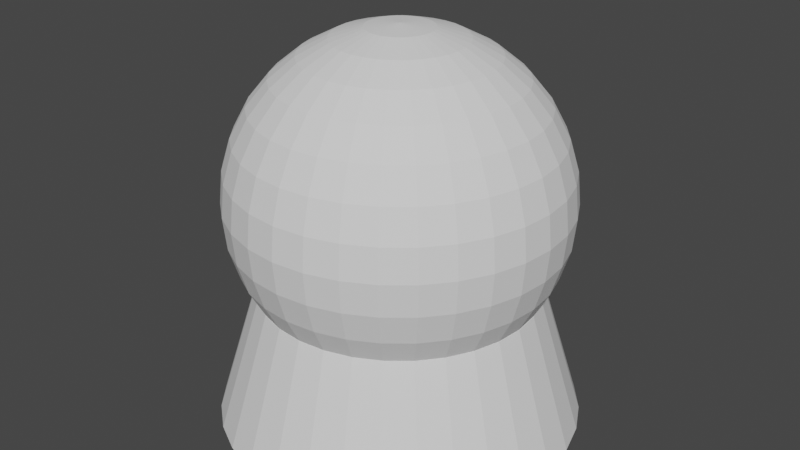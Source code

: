 # Source: Base.blend  (saved by Blender 3.6.14; exported with 4.5.12 LTS)
import bpy
from mathutils import Matrix  # noqa: F401  (used for matrix-valued properties, if any)

bpy.ops.wm.read_factory_settings(use_empty=True)
scene = bpy.context.scene
scene.name = 'Scene'

# ---- collections
col_collection = bpy.data.collections.new('Collection'); scene.collection.children.link(col_collection)

# ---- world
world_world = bpy.data.worlds.new('World'); scene.world = world_world
world_world.use_nodes = True; world_world.node_tree.nodes.clear()
_N = world_world.node_tree.nodes; _L = world_world.node_tree.links
n0 = _N.new('ShaderNodeOutputWorld'); n0.name = 'World Output'; n0.location = (300, 300)
n1 = _N.new('ShaderNodeBackground'); n1.name = 'Background'; n1.location = (10, 300)
n1.inputs[0].default_value = (0.05088, 0.05088, 0.05088, 1.0)
_L.new(n1.outputs[0], n0.inputs[0])
n0.is_active_output = True
world_world.color = (0.05088, 0.05088, 0.05088)
world_world.use_sun_shadow = False
world_world.sun_shadow_jitter_overblur = 0.0

# ---- meshes
me_cylinder = bpy.data.meshes.new('Cylinder')
me_cylinder.from_pydata([(0.0, 29.98, 0.09259), (-2.23e-07, 23.06, 22.62), (5.849, 29.4, 0.09259), (4.498, 22.61, 22.62), (11.47, 27.7, 0.09259), (8.824, 21.3, 22.62), (16.66, 24.93, 0.09259), (12.81, 19.17, 22.62), (21.2, 21.2, 0.09259), (16.3, 16.3, 22.62), (24.93, 16.66, 0.09259), (19.17, 12.81, 22.62), (27.7, 11.47, 0.09259), (21.3, 8.824, 22.62), (29.4, 5.849, 0.09259), (22.61, 4.498, 22.62), (29.98, 0.0, 0.09259), (23.06, -1.274e-07, 22.62), (29.4, -5.849, 0.09259), (22.61, -4.498, 22.62), (27.7, -11.47, 0.09259), (21.3, -8.824, 22.62), (24.93, -16.66, 0.09259), (19.17, -12.81, 22.62), (21.2, -21.2, 0.09259), (16.3, -16.3, 22.62), (16.66, -24.93, 0.09259), (12.81, -19.17, 22.62), (11.47, -27.7, 0.09259), (8.824, -21.3, 22.62), (5.849, -29.4, 0.09259), (4.498, -22.61, 22.62), (0.0, -29.98, 0.09259), (-2.23e-07, -23.06, 22.62), (-5.849, -29.4, 0.09259), (-4.498, -22.61, 22.62), (-11.47, -27.7, 0.09259), (-8.824, -21.3, 22.62), (-16.66, -24.93, 0.09259), (-12.81, -19.17, 22.62), (-21.2, -21.2, 0.09259), (-16.3, -16.3, 22.62), (-24.93, -16.66, 0.09259), (-19.17, -12.81, 22.62), (-27.7, -11.47, 0.09259), (-21.3, -8.824, 22.62), (-29.4, -5.849, 0.09259), (-22.61, -4.498, 22.62), (-29.98, 0.0, 0.09259), (-23.06, -1.274e-07, 22.62), (-29.4, 5.849, 0.09259), (-22.61, 4.498, 22.62), (-27.7, 11.47, 0.09259), (-21.3, 8.824, 22.62), (-24.93, 16.66, 0.09259), (-19.17, 12.81, 22.62), (-21.2, 21.2, 0.09259), (-16.3, 16.3, 22.62), (-16.66, 24.93, 0.09259), (-12.81, 19.17, 22.62), (-11.47, 27.7, 0.09259), (-8.824, 21.3, 22.62), (-5.849, 29.4, 0.09259), (-4.498, 22.61, 22.62)], [], [(0, 1, 3, 2), (2, 3, 5, 4), (4, 5, 7, 6), (6, 7, 9, 8), (8, 9, 11, 10), (10, 11, 13, 12), (12, 13, 15, 14), (14, 15, 17, 16), (16, 17, 19, 18), (18, 19, 21, 20), (20, 21, 23, 22), (22, 23, 25, 24), (24, 25, 27, 26), (26, 27, 29, 28), (28, 29, 31, 30), (30, 31, 33, 32), (32, 33, 35, 34), (34, 35, 37, 36), (36, 37, 39, 38), (38, 39, 41, 40), (40, 41, 43, 42), (42, 43, 45, 44), (44, 45, 47, 46), (46, 47, 49, 48), (48, 49, 51, 50), (50, 51, 53, 52), (52, 53, 55, 54), (54, 55, 57, 56), (56, 57, 59, 58), (58, 59, 61, 60), (3, 1, 63, 61, 59, 57, 55, 53, 51, 49, 47, 45, 43, 41, 39, 37, 35, 33, 31, 29, 27, 25, 23, 21, 19, 17, 15, 13, 11, 9, 7, 5), (60, 61, 63, 62), (62, 63, 1, 0), (0, 2, 4, 6, 8, 10, 12, 14, 16, 18, 20, 22, 24, 26, 28, 30, 32, 34, 36, 38, 40, 42, 44, 46, 48, 50, 52, 54, 56, 58, 60, 62)])
_uv = me_cylinder.uv_layers.new(name='UVMap')
_uv.uv.foreach_set('vector', [1.0, 0.5, 1.0, 1.0, 0.9688, 1.0, 0.9688, 0.5, 0.9688, 0.5, 0.9688, 1.0, 0.9375, 1.0, 0.9375, 0.5, 0.9375, 0.5, 0.9375, 1.0, 0.9062, 1.0, 0.9062, 0.5, 0.9062, 0.5, 0.9062, 1.0, 0.875, 1.0, 0.875, 0.5, 0.875, 0.5, 0.875, 1.0, 0.8438, 1.0, 0.8438, 0.5, 0.8438, 0.5, 0.8438, 1.0, 0.8125, 1.0, 0.8125, 0.5, 0.8125, 0.5, 0.8125, 1.0, 0.7812, 1.0, 0.7812, 0.5, 0.7812, 0.5, 0.7812, 1.0, 0.75, 1.0, 0.75, 0.5, 0.75, 0.5, 0.75, 1.0, 0.7188, 1.0, 0.7188, 0.5, 0.7188, 0.5, 0.7188, 1.0, 0.6875, 1.0, 0.6875, 0.5, 0.6875, 0.5, 0.6875, 1.0, 0.6562, 1.0, 0.6562, 0.5, 0.6562, 0.5, 0.6562, 1.0, 0.625, 1.0, 0.625, 0.5, 0.625, 0.5, 0.625, 1.0, 0.5938, 1.0, 0.5938, 0.5, 0.5938, 0.5, 0.5938, 1.0, 0.5625, 1.0, 0.5625, 0.5, 0.5625, 0.5, 0.5625, 1.0, 0.5312, 1.0, 0.5312, 0.5, 0.5312, 0.5, 0.5312, 1.0, 0.5, 1.0, 0.5, 0.5, 0.5, 0.5, 0.5, 1.0, 0.4688, 1.0, 0.4688, 0.5, 0.4688, 0.5, 0.4688, 1.0, 0.4375, 1.0, 0.4375, 0.5, 0.4375, 0.5, 0.4375, 1.0, 0.4062, 1.0, 0.4062, 0.5, 0.4062, 0.5, 0.4062, 1.0, 0.375, 1.0, 0.375, 0.5, 0.375, 0.5, 0.375, 1.0, 0.3438, 1.0, 0.3438, 0.5, 0.3438, 0.5, 0.3438, 1.0, 0.3125, 1.0, 0.3125, 0.5, 0.3125, 0.5, 0.3125, 1.0, 0.2812, 1.0, 0.2812, 0.5, 0.2812, 0.5, 0.2812, 1.0, 0.25, 1.0, 0.25, 0.5, 0.25, 0.5, 0.25, 1.0, 0.2188, 1.0, 0.2188, 0.5, 0.2188, 0.5, 0.2188, 1.0, 0.1875, 1.0, 0.1875, 0.5, 0.1875, 0.5, 0.1875, 1.0, 0.1562, 1.0, 0.1562, 0.5, 0.1562, 0.5, 0.1562, 1.0, 0.125, 1.0, 0.125, 0.5, 0.125, 0.5, 0.125, 1.0, 0.09375, 1.0, 0.09375, 0.5, 0.09375, 0.5, 0.09375, 1.0, 0.0625, 1.0, 0.0625, 0.5, 0.2968, 0.4854, 0.25, 0.49, 0.2032, 0.4854, 0.1582, 0.4717, 0.1167, 0.4496, 0.08029, 0.4197, 0.05045, 0.3833, 0.02827, 0.3418, 0.01461, 0.2968, 0.01, 0.25, 0.01461, 0.2032, 0.02827, 0.1582, 0.05045, 0.1167, 0.08029, 0.08029, 0.1167, 0.05045, 0.1582, 0.02827, 0.2032, 0.01461, 0.25, 0.01, 0.2968, 0.01461, 0.3418, 0.02827, 0.3833, 0.05045, 0.4197, 0.08029, 0.4496, 0.1167, 0.4717, 0.1582, 0.4854, 0.2032, 0.49, 0.25, 0.4854, 0.2968, 0.4717, 0.3418, 0.4496, 0.3833, 0.4197, 0.4197, 0.3833, 0.4496, 0.3418, 0.4717, 0.0625, 0.5, 0.0625, 1.0, 0.03125, 1.0, 0.03125, 0.5, 0.03125, 0.5, 0.03125, 1.0, 0.0, 1.0, 0.0, 0.5, 0.75, 0.49, 0.7968, 0.4854, 0.8418, 0.4717, 0.8833, 0.4496, 0.9197, 0.4197, 0.9496, 0.3833, 0.9717, 0.3418, 0.9854, 0.2968, 0.99, 0.25, 0.9854, 0.2032, 0.9717, 0.1582, 0.9496, 0.1167, 0.9197, 0.08029, 0.8833, 0.05045, 0.8418, 0.02827, 0.7968, 0.01461, 0.75, 0.01, 0.7032, 0.01461, 0.6582, 0.02827, 0.6167, 0.05045, 0.5803, 0.08029, 0.5504, 0.1167, 0.5283, 0.1582, 0.5146, 0.2032, 0.51, 0.25, 0.5146, 0.2968, 0.5283, 0.3418, 0.5504, 0.3833, 0.5803, 0.4197, 0.6167, 0.4496, 0.6582, 0.4717, 0.7032, 0.4854])
me_cylinder.update()
me_sphere = bpy.data.meshes.new('Sphere')
me_sphere.from_pydata([(0.0, 15.26, 60.48), (0.0, 22.84, 52.91), (0.0, 26.94, 43.0), (0.0, 27.47, 37.64), (0.0, 26.94, 32.28), (0.0, 22.84, 22.38), (1.046, 5.257, 64.59), (2.051, 10.31, 63.02), (2.978, 14.97, 60.48), (3.79, 19.05, 57.07), (4.456, 22.4, 52.91), (4.952, 24.89, 48.16), (5.257, 26.43, 43.0), (5.36, 26.94, 37.64), (5.257, 26.43, 32.28), (4.952, 24.89, 27.13), (4.456, 22.4, 22.38), (2.051, 4.952, 64.59), (4.023, 9.713, 63.02), (5.841, 14.1, 60.48), (7.434, 17.95, 57.07), (8.741, 21.1, 52.91), (9.713, 23.45, 48.16), (10.31, 24.89, 43.0), (10.51, 25.38, 37.64), (10.31, 24.89, 32.28), (9.713, 23.45, 27.13), (8.741, 21.1, 22.38), (2.978, 4.456, 64.59), (5.841, 8.741, 63.02), (8.479, 12.69, 60.48), (10.79, 16.15, 57.07), (12.69, 18.99, 52.91), (14.1, 21.1, 48.16), (14.97, 22.4, 43.0), (15.26, 22.84, 37.64), (14.97, 22.4, 32.28), (14.1, 21.1, 27.13), (12.69, 18.99, 22.38), (3.79, 3.79, 64.59), (7.434, 7.434, 63.02), (10.79, 10.79, 60.48), (13.74, 13.74, 57.07), (16.15, 16.15, 52.91), (17.95, 17.95, 48.16), (19.05, 19.05, 43.0), (19.43, 19.43, 37.64), (19.05, 19.05, 32.28), (17.95, 17.95, 27.13), (16.15, 16.15, 22.38), (4.456, 2.978, 64.59), (8.741, 5.841, 63.02), (12.69, 8.479, 60.48), (16.15, 10.79, 57.07), (18.99, 12.69, 52.91), (21.1, 14.1, 48.16), (22.4, 14.97, 43.0), (22.84, 15.26, 37.64), (22.4, 14.97, 32.28), (21.1, 14.1, 27.13), (18.99, 12.69, 22.38), (0.0, 0.0, 65.11), (4.952, 2.051, 64.59), (9.713, 4.023, 63.02), (14.1, 5.841, 60.48), (17.95, 7.434, 57.07), (21.1, 8.741, 52.91), (23.45, 9.713, 48.16), (24.89, 10.31, 43.0), (25.38, 10.51, 37.64), (24.89, 10.31, 32.28), (23.45, 9.713, 27.13), (21.1, 8.741, 22.38), (5.257, 1.046, 64.59), (10.31, 2.051, 63.02), (14.97, 2.978, 60.48), (19.05, 3.79, 57.07), (22.4, 4.456, 52.91), (24.89, 4.952, 48.16), (26.43, 5.257, 43.0), (26.94, 5.359, 37.64), (26.43, 5.257, 32.28), (24.89, 4.952, 27.13), (22.4, 4.456, 22.38), (5.36, -3.07e-07, 64.59), (10.51, -6.14e-07, 63.02), (15.26, -1.433e-06, 60.48), (19.43, 4.094e-07, 57.07), (22.84, -2.456e-06, 52.91), (25.38, 1.228e-06, 48.16), (26.94, -2.456e-06, 43.0), (27.47, -4.503e-06, 37.64), (26.94, -2.456e-06, 32.28), (25.38, 1.228e-06, 27.13), (22.84, -2.456e-06, 22.38), (5.257, -1.046, 64.59), (10.31, -2.051, 63.02), (14.97, -2.978, 60.48), (19.05, -3.79, 57.07), (22.4, -4.456, 52.91), (24.89, -4.952, 48.16), (26.43, -5.257, 43.0), (26.94, -5.36, 37.64), (26.43, -5.257, 32.28), (24.89, -4.952, 27.13), (22.4, -4.456, 22.38), (4.952, -2.051, 64.59), (9.713, -4.023, 63.02), (14.1, -5.841, 60.48), (17.95, -7.434, 57.07), (21.1, -8.741, 52.91), (23.45, -9.713, 48.16), (24.89, -10.31, 43.0), (25.38, -10.51, 37.64), (24.89, -10.31, 32.28), (23.45, -9.713, 27.13), (21.1, -8.741, 22.38), (4.456, -2.978, 64.59), (8.741, -5.841, 63.02), (12.69, -8.479, 60.48), (16.15, -10.79, 57.07), (18.99, -12.69, 52.91), (21.1, -14.1, 48.16), (22.4, -14.97, 43.0), (22.84, -15.26, 37.64), (22.4, -14.97, 32.28), (21.1, -14.1, 27.13), (18.99, -12.69, 22.38), (3.79, -3.79, 64.59), (7.434, -7.434, 63.02), (10.79, -10.79, 60.48), (13.74, -13.74, 57.07), (16.15, -16.15, 52.91), (17.95, -17.95, 48.16), (19.05, -19.05, 43.0), (19.43, -19.43, 37.64), (19.05, -19.05, 32.28), (17.95, -17.95, 27.13), (16.15, -16.15, 22.38), (2.978, -4.456, 64.59), (5.841, -8.741, 63.02), (8.479, -12.69, 60.48), (10.79, -16.15, 57.07), (12.69, -18.99, 52.91), (14.1, -21.1, 48.16), (14.97, -22.4, 43.0), (15.26, -22.84, 37.64), (14.97, -22.4, 32.28), (14.1, -21.1, 27.13), (12.69, -18.99, 22.38), (2.051, -4.952, 64.59), (4.023, -9.713, 63.02), (5.841, -14.1, 60.48), (7.434, -17.95, 57.07), (8.741, -21.1, 52.91), (9.713, -23.45, 48.16), (10.31, -24.89, 43.0), (10.51, -25.38, 37.64), (10.31, -24.89, 32.28), (9.713, -23.45, 27.13), (8.741, -21.1, 22.38), (1.046, -5.257, 64.59), (2.051, -10.31, 63.02), (2.978, -14.97, 60.48), (3.79, -19.05, 57.07), (4.456, -22.4, 52.91), (4.952, -24.89, 48.16), (5.257, -26.43, 43.0), (5.359, -26.94, 37.64), (5.257, -26.43, 32.28), (4.952, -24.89, 27.13), (4.456, -22.4, 22.38), (-2.047e-07, -5.359, 64.59), (-1.433e-06, -10.51, 63.02), (-2.661e-06, -15.26, 60.48), (-4.094e-07, -19.43, 57.07), (-2.866e-06, -22.84, 52.91), (8.187e-07, -25.38, 48.16), (-3.684e-06, -26.94, 43.0), (-9.006e-06, -27.47, 37.64), (-3.684e-06, -26.94, 32.28), (8.187e-07, -25.38, 27.13), (-2.866e-06, -22.84, 22.38), (-1.046, -5.257, 64.59), (-2.051, -10.31, 63.02), (-2.978, -14.97, 60.48), (-3.79, -19.05, 57.07), (-4.456, -22.4, 52.91), (-4.952, -24.89, 48.16), (-5.257, -26.43, 43.0), (-5.36, -26.94, 37.64), (-5.257, -26.43, 32.28), (-4.952, -24.89, 27.13), (-4.456, -22.4, 22.38), (-2.051, -4.952, 64.59), (-4.023, -9.713, 63.02), (-5.841, -14.1, 60.48), (-7.434, -17.95, 57.07), (-8.741, -21.1, 52.91), (-9.713, -23.45, 48.16), (-10.31, -24.89, 43.0), (-10.51, -25.38, 37.64), (-10.31, -24.89, 32.28), (-9.713, -23.45, 27.13), (-8.741, -21.1, 22.38), (-2.978, -4.456, 64.59), (-5.841, -8.741, 63.02), (-8.479, -12.69, 60.48), (-10.79, -16.15, 57.07), (-12.69, -18.99, 52.91), (-14.1, -21.1, 48.16), (-14.97, -22.4, 43.0), (-15.26, -22.84, 37.64), (-14.97, -22.4, 32.28), (-14.1, -21.1, 27.13), (-12.69, -18.99, 22.38), (-3.79, -3.79, 64.59), (-7.434, -7.434, 63.02), (-10.79, -10.79, 60.48), (-13.74, -13.74, 57.07), (-16.15, -16.15, 52.91), (-17.95, -17.95, 48.16), (-19.05, -19.05, 43.0), (-19.43, -19.43, 37.64), (-19.05, -19.05, 32.28), (-17.95, -17.95, 27.13), (-16.15, -16.15, 22.38), (-4.456, -2.978, 64.59), (-8.741, -5.841, 63.02), (-12.69, -8.479, 60.48), (-16.15, -10.79, 57.07), (-18.99, -12.69, 52.91), (-21.1, -14.1, 48.16), (-22.4, -14.97, 43.0), (-22.84, -15.26, 37.64), (-22.4, -14.97, 32.28), (-21.1, -14.1, 27.13), (-18.99, -12.69, 22.38), (-4.952, -2.051, 64.59), (-9.713, -4.023, 63.02), (-14.1, -5.841, 60.48), (-17.95, -7.434, 57.07), (-21.1, -8.741, 52.91), (-23.45, -9.713, 48.16), (-24.89, -10.31, 43.0), (-25.38, -10.51, 37.64), (-24.89, -10.31, 32.28), (-23.45, -9.713, 27.13), (-21.1, -8.741, 22.38), (-5.257, -1.046, 64.59), (-10.31, -2.051, 63.02), (-14.97, -2.978, 60.48), (-19.05, -3.79, 57.07), (-22.4, -4.456, 52.91), (-24.89, -4.952, 48.16), (-26.43, -5.257, 43.0), (-26.94, -5.359, 37.64), (-26.43, -5.257, 32.28), (-24.89, -4.952, 27.13), (-22.4, -4.456, 22.38), (-5.359, 5.117e-07, 64.59), (-10.51, 1.433e-06, 63.02), (-15.26, 4.094e-06, 60.48), (-19.43, 8.187e-07, 57.07), (-22.84, 4.503e-06, 52.91), (-25.38, 4.094e-07, 48.16), (-26.94, 7.369e-06, 43.0), (-27.47, 1.228e-05, 37.64), (-26.94, 7.369e-06, 32.28), (-25.38, 4.094e-07, 27.13), (-22.84, 4.503e-06, 22.38), (-5.257, 1.046, 64.59), (-10.31, 2.051, 63.02), (-14.97, 2.978, 60.48), (-19.05, 3.79, 57.07), (-22.4, 4.456, 52.91), (-24.89, 4.952, 48.16), (-26.43, 5.257, 43.0), (-26.94, 5.36, 37.64), (-26.43, 5.257, 32.28), (-24.89, 4.952, 27.13), (-22.4, 4.456, 22.38), (-4.952, 2.051, 64.59), (-9.713, 4.023, 63.02), (-14.1, 5.841, 60.48), (-17.95, 7.434, 57.07), (-21.1, 8.741, 52.91), (-23.45, 9.713, 48.16), (-24.89, 10.31, 43.0), (-25.38, 10.51, 37.64), (-24.89, 10.31, 32.28), (-23.45, 9.713, 27.13), (-21.1, 8.741, 22.38), (-4.456, 2.978, 64.59), (-8.741, 5.841, 63.02), (-12.69, 8.479, 60.48), (-16.15, 10.79, 57.07), (-18.99, 12.69, 52.91), (-21.1, 14.1, 48.16), (-22.4, 14.97, 43.0), (-22.84, 15.26, 37.64), (-22.4, 14.97, 32.28), (-21.1, 14.1, 27.13), (-18.99, 12.69, 22.38), (-3.79, 3.79, 64.59), (-7.434, 7.434, 63.02), (-10.79, 10.79, 60.48), (-13.74, 13.74, 57.07), (-16.15, 16.15, 52.91), (-17.95, 17.95, 48.16), (-19.05, 19.05, 43.0), (-19.43, 19.43, 37.64), (-19.05, 19.05, 32.28), (-17.95, 17.95, 27.13), (-16.15, 16.15, 22.38), (-2.978, 4.456, 64.59), (-5.841, 8.741, 63.02), (-8.479, 12.69, 60.48), (-10.79, 16.15, 57.07), (-12.69, 18.99, 52.91), (-14.1, 21.1, 48.16), (-14.97, 22.4, 43.0), (-15.26, 22.84, 37.64), (-14.97, 22.4, 32.28), (-14.1, 21.1, 27.13), (-12.69, 18.99, 22.38), (-2.051, 4.952, 64.59), (-4.023, 9.713, 63.02), (-5.841, 14.1, 60.48), (-7.434, 17.95, 57.07), (-8.741, 21.1, 52.91), (-9.713, 23.45, 48.16), (-10.31, 24.89, 43.0), (-10.51, 25.38, 37.64), (-10.31, 24.89, 32.28), (-9.713, 23.45, 27.13), (-8.741, 21.1, 22.38), (-1.046, 5.257, 64.59), (-2.051, 10.31, 63.02), (-2.978, 14.97, 60.48), (-3.79, 19.05, 57.07), (-4.456, 22.4, 52.91), (-4.952, 24.89, 48.16), (-5.257, 26.43, 43.0), (-5.359, 26.94, 37.64), (-5.257, 26.43, 32.28), (-4.952, 24.89, 27.13), (-4.456, 22.4, 22.38), (4.094e-07, 5.359, 64.59), (1.842e-06, 10.51, 63.02), (2.456e-06, 19.43, 57.07), (1.637e-06, 25.38, 48.16), (1.637e-06, 25.38, 27.13)], [], [(3, 13, 12, 2), (348, 6, 61), (4, 14, 13, 3), (349, 7, 6, 348), (352, 15, 14, 4), (0, 8, 7, 349), (5, 16, 15, 352), (350, 9, 8, 0), (1, 10, 9, 350), (351, 11, 10, 1), (2, 12, 11, 351), (12, 23, 22, 11), (13, 24, 23, 12), (6, 17, 61), (14, 25, 24, 13), (7, 18, 17, 6), (15, 26, 25, 14), (8, 19, 18, 7), (16, 27, 26, 15), (9, 20, 19, 8), (10, 21, 20, 9), (11, 22, 21, 10), (19, 30, 29, 18), (27, 38, 37, 26), (20, 31, 30, 19), (21, 32, 31, 20), (22, 33, 32, 21), (23, 34, 33, 22), (24, 35, 34, 23), (17, 28, 61), (25, 36, 35, 24), (18, 29, 28, 17), (26, 37, 36, 25), (34, 45, 44, 33), (35, 46, 45, 34), (28, 39, 61), (36, 47, 46, 35), (29, 40, 39, 28), (37, 48, 47, 36), (30, 41, 40, 29), (38, 49, 48, 37), (31, 42, 41, 30), (32, 43, 42, 31), (33, 44, 43, 32), (49, 60, 59, 48), (42, 53, 52, 41), (43, 54, 53, 42), (44, 55, 54, 43), (45, 56, 55, 44), (46, 57, 56, 45), (39, 50, 61), (47, 58, 57, 46), (40, 51, 50, 39), (48, 59, 58, 47), (41, 52, 51, 40), (57, 69, 68, 56), (50, 62, 61), (58, 70, 69, 57), (51, 63, 62, 50), (59, 71, 70, 58), (52, 64, 63, 51), (60, 72, 71, 59), (53, 65, 64, 52), (54, 66, 65, 53), (55, 67, 66, 54), (56, 68, 67, 55), (66, 77, 76, 65), (67, 78, 77, 66), (68, 79, 78, 67), (69, 80, 79, 68), (62, 73, 61), (70, 81, 80, 69), (63, 74, 73, 62), (71, 82, 81, 70), (64, 75, 74, 63), (72, 83, 82, 71), (65, 76, 75, 64), (73, 84, 61), (81, 92, 91, 80), (74, 85, 84, 73), (82, 93, 92, 81), (75, 86, 85, 74), (83, 94, 93, 82), (76, 87, 86, 75), (77, 88, 87, 76), (78, 89, 88, 77), (79, 90, 89, 78), (80, 91, 90, 79), (88, 99, 98, 87), (89, 100, 99, 88), (90, 101, 100, 89), (91, 102, 101, 90), (84, 95, 61), (92, 103, 102, 91), (85, 96, 95, 84), (93, 104, 103, 92), (86, 97, 96, 85), (94, 105, 104, 93), (87, 98, 97, 86), (103, 114, 113, 102), (96, 107, 106, 95), (104, 115, 114, 103), (97, 108, 107, 96), (105, 116, 115, 104), (98, 109, 108, 97), (99, 110, 109, 98), (100, 111, 110, 99), (101, 112, 111, 100), (102, 113, 112, 101), (95, 106, 61), (111, 122, 121, 110), (112, 123, 122, 111), (113, 124, 123, 112), (106, 117, 61), (114, 125, 124, 113), (107, 118, 117, 106), (115, 126, 125, 114), (108, 119, 118, 107), (116, 127, 126, 115), (109, 120, 119, 108), (110, 121, 120, 109), (118, 129, 128, 117), (126, 137, 136, 125), (119, 130, 129, 118), (127, 138, 137, 126), (120, 131, 130, 119), (121, 132, 131, 120), (122, 133, 132, 121), (123, 134, 133, 122), (124, 135, 134, 123), (117, 128, 61), (125, 136, 135, 124), (133, 144, 143, 132), (134, 145, 144, 133), (135, 146, 145, 134), (128, 139, 61), (136, 147, 146, 135), (129, 140, 139, 128), (137, 148, 147, 136), (130, 141, 140, 129), (138, 149, 148, 137), (131, 142, 141, 130), (132, 143, 142, 131), (148, 159, 158, 147), (141, 152, 151, 140), (149, 160, 159, 148), (142, 153, 152, 141), (143, 154, 153, 142), (144, 155, 154, 143), (145, 156, 155, 144), (146, 157, 156, 145), (139, 150, 61), (147, 158, 157, 146), (140, 151, 150, 139), (156, 167, 166, 155), (157, 168, 167, 156), (150, 161, 61), (158, 169, 168, 157), (151, 162, 161, 150), (159, 170, 169, 158), (152, 163, 162, 151), (160, 171, 170, 159), (153, 164, 163, 152), (154, 165, 164, 153), (155, 166, 165, 154), (171, 182, 181, 170), (164, 175, 174, 163), (165, 176, 175, 164), (166, 177, 176, 165), (167, 178, 177, 166), (168, 179, 178, 167), (161, 172, 61), (169, 180, 179, 168), (162, 173, 172, 161), (170, 181, 180, 169), (163, 174, 173, 162), (179, 190, 189, 178), (172, 183, 61), (180, 191, 190, 179), (173, 184, 183, 172), (181, 192, 191, 180), (174, 185, 184, 173), (182, 193, 192, 181), (175, 186, 185, 174), (176, 187, 186, 175), (177, 188, 187, 176), (178, 189, 188, 177), (186, 197, 196, 185), (187, 198, 197, 186), (188, 199, 198, 187), (189, 200, 199, 188), (190, 201, 200, 189), (183, 194, 61), (191, 202, 201, 190), (184, 195, 194, 183), (192, 203, 202, 191), (185, 196, 195, 184), (193, 204, 203, 192), (201, 212, 211, 200), (194, 205, 61), (202, 213, 212, 201), (195, 206, 205, 194), (203, 214, 213, 202), (196, 207, 206, 195), (204, 215, 214, 203), (197, 208, 207, 196), (198, 209, 208, 197), (199, 210, 209, 198), (200, 211, 210, 199), (209, 220, 219, 208), (210, 221, 220, 209), (211, 222, 221, 210), (212, 223, 222, 211), (205, 216, 61), (213, 224, 223, 212), (206, 217, 216, 205), (214, 225, 224, 213), (207, 218, 217, 206), (215, 226, 225, 214), (208, 219, 218, 207), (216, 227, 61), (224, 235, 234, 223), (217, 228, 227, 216), (225, 236, 235, 224), (218, 229, 228, 217), (226, 237, 236, 225), (219, 230, 229, 218), (220, 231, 230, 219), (221, 232, 231, 220), (222, 233, 232, 221), (223, 234, 233, 222), (231, 242, 241, 230), (232, 243, 242, 231), (233, 244, 243, 232), (234, 245, 244, 233), (227, 238, 61), (235, 246, 245, 234), (228, 239, 238, 227), (236, 247, 246, 235), (229, 240, 239, 228), (237, 248, 247, 236), (230, 241, 240, 229), (246, 257, 256, 245), (239, 250, 249, 238), (247, 258, 257, 246), (240, 251, 250, 239), (248, 259, 258, 247), (241, 252, 251, 240), (242, 253, 252, 241), (243, 254, 253, 242), (244, 255, 254, 243), (245, 256, 255, 244), (238, 249, 61), (254, 265, 264, 253), (255, 266, 265, 254), (256, 267, 266, 255), (249, 260, 61), (257, 268, 267, 256), (250, 261, 260, 249), (258, 269, 268, 257), (251, 262, 261, 250), (259, 270, 269, 258), (252, 263, 262, 251), (253, 264, 263, 252), (269, 280, 279, 268), (262, 273, 272, 261), (270, 281, 280, 269), (263, 274, 273, 262), (264, 275, 274, 263), (265, 276, 275, 264), (266, 277, 276, 265), (267, 278, 277, 266), (260, 271, 61), (268, 279, 278, 267), (261, 272, 271, 260), (277, 288, 287, 276), (278, 289, 288, 277), (271, 282, 61), (279, 290, 289, 278), (272, 283, 282, 271), (280, 291, 290, 279), (273, 284, 283, 272), (281, 292, 291, 280), (274, 285, 284, 273), (275, 286, 285, 274), (276, 287, 286, 275), (284, 295, 294, 283), (292, 303, 302, 291), (285, 296, 295, 284), (286, 297, 296, 285), (287, 298, 297, 286), (288, 299, 298, 287), (289, 300, 299, 288), (282, 293, 61), (290, 301, 300, 289), (283, 294, 293, 282), (291, 302, 301, 290), (299, 310, 309, 298), (300, 311, 310, 299), (293, 304, 61), (301, 312, 311, 300), (294, 305, 304, 293), (302, 313, 312, 301), (295, 306, 305, 294), (303, 314, 313, 302), (296, 307, 306, 295), (297, 308, 307, 296), (298, 309, 308, 297), (314, 325, 324, 313), (307, 318, 317, 306), (308, 319, 318, 307), (309, 320, 319, 308), (310, 321, 320, 309), (311, 322, 321, 310), (304, 315, 61), (312, 323, 322, 311), (305, 316, 315, 304), (313, 324, 323, 312), (306, 317, 316, 305), (322, 333, 332, 321), (315, 326, 61), (323, 334, 333, 322), (316, 327, 326, 315), (324, 335, 334, 323), (317, 328, 327, 316), (325, 336, 335, 324), (318, 329, 328, 317), (319, 330, 329, 318), (320, 331, 330, 319), (321, 332, 331, 320), (329, 340, 339, 328), (330, 341, 340, 329), (331, 342, 341, 330), (332, 343, 342, 331), (333, 344, 343, 332), (326, 337, 61), (334, 345, 344, 333), (327, 338, 337, 326), (335, 346, 345, 334), (328, 339, 338, 327), (336, 347, 346, 335), (344, 3, 2, 343), (337, 348, 61), (345, 4, 3, 344), (338, 349, 348, 337), (346, 352, 4, 345), (339, 0, 349, 338), (347, 5, 352, 346), (340, 350, 0, 339), (341, 1, 350, 340), (342, 351, 1, 341), (343, 2, 351, 342)])
_uv = me_sphere.uv_layers.new(name='UVMap')
_uv.uv.foreach_set('vector', [0.75, 0.5, 0.7188, 0.5, 0.7188, 0.5625, 0.75, 0.5625, 0.75, 0.9375, 0.7188, 0.9375, 0.7344, 1.0, 0.75, 0.4375, 0.7188, 0.4375, 0.7188, 0.5, 0.75, 0.5, 0.75, 0.875, 0.7188, 0.875, 0.7188, 0.9375, 0.75, 0.9375, 0.75, 0.375, 0.7188, 0.375, 0.7188, 0.4375, 0.75, 0.4375, 0.75, 0.8125, 0.7188, 0.8125, 0.7188, 0.875, 0.75, 0.875, 0.75, 0.3125, 0.7188, 0.3125, 0.7188, 0.375, 0.75, 0.375, 0.75, 0.75, 0.7188, 0.75, 0.7188, 0.8125, 0.75, 0.8125, 0.75, 0.6875, 0.7188, 0.6875, 0.7188, 0.75, 0.75, 0.75, 0.75, 0.625, 0.7188, 0.625, 0.7188, 0.6875, 0.75, 0.6875, 0.75, 0.5625, 0.7188, 0.5625, 0.7188, 0.625, 0.75, 0.625, 0.7188, 0.5625, 0.6875, 0.5625, 0.6875, 0.625, 0.7188, 0.625, 0.7188, 0.5, 0.6875, 0.5, 0.6875, 0.5625, 0.7188, 0.5625, 0.7188, 0.9375, 0.6875, 0.9375, 0.7031, 1.0, 0.7188, 0.4375, 0.6875, 0.4375, 0.6875, 0.5, 0.7188, 0.5, 0.7188, 0.875, 0.6875, 0.875, 0.6875, 0.9375, 0.7188, 0.9375, 0.7188, 0.375, 0.6875, 0.375, 0.6875, 0.4375, 0.7188, 0.4375, 0.7188, 0.8125, 0.6875, 0.8125, 0.6875, 0.875, 0.7188, 0.875, 0.7188, 0.3125, 0.6875, 0.3125, 0.6875, 0.375, 0.7188, 0.375, 0.7188, 0.75, 0.6875, 0.75, 0.6875, 0.8125, 0.7188, 0.8125, 0.7188, 0.6875, 0.6875, 0.6875, 0.6875, 0.75, 0.7188, 0.75, 0.7188, 0.625, 0.6875, 0.625, 0.6875, 0.6875, 0.7188, 0.6875, 0.6875, 0.8125, 0.6562, 0.8125, 0.6562, 0.875, 0.6875, 0.875, 0.6875, 0.3125, 0.6562, 0.3125, 0.6562, 0.375, 0.6875, 0.375, 0.6875, 0.75, 0.6562, 0.75, 0.6562, 0.8125, 0.6875, 0.8125, 0.6875, 0.6875, 0.6562, 0.6875, 0.6562, 0.75, 0.6875, 0.75, 0.6875, 0.625, 0.6562, 0.625, 0.6562, 0.6875, 0.6875, 0.6875, 0.6875, 0.5625, 0.6562, 0.5625, 0.6562, 0.625, 0.6875, 0.625, 0.6875, 0.5, 0.6562, 0.5, 0.6562, 0.5625, 0.6875, 0.5625, 0.6875, 0.9375, 0.6562, 0.9375, 0.6719, 1.0, 0.6875, 0.4375, 0.6562, 0.4375, 0.6562, 0.5, 0.6875, 0.5, 0.6875, 0.875, 0.6562, 0.875, 0.6562, 0.9375, 0.6875, 0.9375, 0.6875, 0.375, 0.6562, 0.375, 0.6562, 0.4375, 0.6875, 0.4375, 0.6562, 0.5625, 0.625, 0.5625, 0.625, 0.625, 0.6562, 0.625, 0.6562, 0.5, 0.625, 0.5, 0.625, 0.5625, 0.6562, 0.5625, 0.6562, 0.9375, 0.625, 0.9375, 0.6406, 1.0, 0.6562, 0.4375, 0.625, 0.4375, 0.625, 0.5, 0.6562, 0.5, 0.6562, 0.875, 0.625, 0.875, 0.625, 0.9375, 0.6562, 0.9375, 0.6562, 0.375, 0.625, 0.375, 0.625, 0.4375, 0.6562, 0.4375, 0.6562, 0.8125, 0.625, 0.8125, 0.625, 0.875, 0.6562, 0.875, 0.6562, 0.3125, 0.625, 0.3125, 0.625, 0.375, 0.6562, 0.375, 0.6562, 0.75, 0.625, 0.75, 0.625, 0.8125, 0.6562, 0.8125, 0.6562, 0.6875, 0.625, 0.6875, 0.625, 0.75, 0.6562, 0.75, 0.6562, 0.625, 0.625, 0.625, 0.625, 0.6875, 0.6562, 0.6875, 0.625, 0.3125, 0.5938, 0.3125, 0.5938, 0.375, 0.625, 0.375, 0.625, 0.75, 0.5938, 0.75, 0.5938, 0.8125, 0.625, 0.8125, 0.625, 0.6875, 0.5938, 0.6875, 0.5938, 0.75, 0.625, 0.75, 0.625, 0.625, 0.5938, 0.625, 0.5938, 0.6875, 0.625, 0.6875, 0.625, 0.5625, 0.5938, 0.5625, 0.5938, 0.625, 0.625, 0.625, 0.625, 0.5, 0.5938, 0.5, 0.5938, 0.5625, 0.625, 0.5625, 0.625, 0.9375, 0.5938, 0.9375, 0.6094, 1.0, 0.625, 0.4375, 0.5938, 0.4375, 0.5938, 0.5, 0.625, 0.5, 0.625, 0.875, 0.5938, 0.875, 0.5938, 0.9375, 0.625, 0.9375, 0.625, 0.375, 0.5938, 0.375, 0.5938, 0.4375, 0.625, 0.4375, 0.625, 0.8125, 0.5938, 0.8125, 0.5938, 0.875, 0.625, 0.875, 0.5938, 0.5, 0.5625, 0.5, 0.5625, 0.5625, 0.5938, 0.5625, 0.5938, 0.9375, 0.5625, 0.9375, 0.5781, 1.0, 0.5938, 0.4375, 0.5625, 0.4375, 0.5625, 0.5, 0.5938, 0.5, 0.5938, 0.875, 0.5625, 0.875, 0.5625, 0.9375, 0.5938, 0.9375, 0.5938, 0.375, 0.5625, 0.375, 0.5625, 0.4375, 0.5938, 0.4375, 0.5938, 0.8125, 0.5625, 0.8125, 0.5625, 0.875, 0.5938, 0.875, 0.5938, 0.3125, 0.5625, 0.3125, 0.5625, 0.375, 0.5938, 0.375, 0.5938, 0.75, 0.5625, 0.75, 0.5625, 0.8125, 0.5938, 0.8125, 0.5938, 0.6875, 0.5625, 0.6875, 0.5625, 0.75, 0.5938, 0.75, 0.5938, 0.625, 0.5625, 0.625, 0.5625, 0.6875, 0.5938, 0.6875, 0.5938, 0.5625, 0.5625, 0.5625, 0.5625, 0.625, 0.5938, 0.625, 0.5625, 0.6875, 0.5312, 0.6875, 0.5312, 0.75, 0.5625, 0.75, 0.5625, 0.625, 0.5312, 0.625, 0.5312, 0.6875, 0.5625, 0.6875, 0.5625, 0.5625, 0.5312, 0.5625, 0.5312, 0.625, 0.5625, 0.625, 0.5625, 0.5, 0.5312, 0.5, 0.5312, 0.5625, 0.5625, 0.5625, 0.5625, 0.9375, 0.5312, 0.9375, 0.5469, 1.0, 0.5625, 0.4375, 0.5312, 0.4375, 0.5312, 0.5, 0.5625, 0.5, 0.5625, 0.875, 0.5312, 0.875, 0.5312, 0.9375, 0.5625, 0.9375, 0.5625, 0.375, 0.5312, 0.375, 0.5312, 0.4375, 0.5625, 0.4375, 0.5625, 0.8125, 0.5312, 0.8125, 0.5312, 0.875, 0.5625, 0.875, 0.5625, 0.3125, 0.5312, 0.3125, 0.5312, 0.375, 0.5625, 0.375, 0.5625, 0.75, 0.5312, 0.75, 0.5312, 0.8125, 0.5625, 0.8125, 0.5312, 0.9375, 0.5, 0.9375, 0.5156, 1.0, 0.5312, 0.4375, 0.5, 0.4375, 0.5, 0.5, 0.5312, 0.5, 0.5312, 0.875, 0.5, 0.875, 0.5, 0.9375, 0.5312, 0.9375, 0.5312, 0.375, 0.5, 0.375, 0.5, 0.4375, 0.5312, 0.4375, 0.5312, 0.8125, 0.5, 0.8125, 0.5, 0.875, 0.5312, 0.875, 0.5312, 0.3125, 0.5, 0.3125, 0.5, 0.375, 0.5312, 0.375, 0.5312, 0.75, 0.5, 0.75, 0.5, 0.8125, 0.5312, 0.8125, 0.5312, 0.6875, 0.5, 0.6875, 0.5, 0.75, 0.5312, 0.75, 0.5312, 0.625, 0.5, 0.625, 0.5, 0.6875, 0.5312, 0.6875, 0.5312, 0.5625, 0.5, 0.5625, 0.5, 0.625, 0.5312, 0.625, 0.5312, 0.5, 0.5, 0.5, 0.5, 0.5625, 0.5312, 0.5625, 0.5, 0.6875, 0.4687, 0.6875, 0.4688, 0.75, 0.5, 0.75, 0.5, 0.625, 0.4688, 0.625, 0.4687, 0.6875, 0.5, 0.6875, 0.5, 0.5625, 0.4688, 0.5625, 0.4688, 0.625, 0.5, 0.625, 0.5, 0.5, 0.4687, 0.5, 0.4688, 0.5625, 0.5, 0.5625, 0.5, 0.9375, 0.4688, 0.9375, 0.4844, 1.0, 0.5, 0.4375, 0.4688, 0.4375, 0.4687, 0.5, 0.5, 0.5, 0.5, 0.875, 0.4688, 0.875, 0.4688, 0.9375, 0.5, 0.9375, 0.5, 0.375, 0.4688, 0.375, 0.4688, 0.4375, 0.5, 0.4375, 0.5, 0.8125, 0.4688, 0.8125, 0.4688, 0.875, 0.5, 0.875, 0.5, 0.3125, 0.4687, 0.3125, 0.4688, 0.375, 0.5, 0.375, 0.5, 0.75, 0.4688, 0.75, 0.4688, 0.8125, 0.5, 0.8125, 0.4688, 0.4375, 0.4375, 0.4375, 0.4375, 0.5, 0.4687, 0.5, 0.4688, 0.875, 0.4375, 0.875, 0.4375, 0.9375, 0.4688, 0.9375, 0.4688, 0.375, 0.4375, 0.375, 0.4375, 0.4375, 0.4688, 0.4375, 0.4688, 0.8125, 0.4375, 0.8125, 0.4375, 0.875, 0.4688, 0.875, 0.4687, 0.3125, 0.4375, 0.3125, 0.4375, 0.375, 0.4688, 0.375, 0.4688, 0.75, 0.4375, 0.75, 0.4375, 0.8125, 0.4688, 0.8125, 0.4687, 0.6875, 0.4375, 0.6875, 0.4375, 0.75, 0.4688, 0.75, 0.4688, 0.625, 0.4375, 0.625, 0.4375, 0.6875, 0.4687, 0.6875, 0.4688, 0.5625, 0.4375, 0.5625, 0.4375, 0.625, 0.4688, 0.625, 0.4687, 0.5, 0.4375, 0.5, 0.4375, 0.5625, 0.4688, 0.5625, 0.4688, 0.9375, 0.4375, 0.9375, 0.4531, 1.0, 0.4375, 0.625, 0.4062, 0.625, 0.4062, 0.6875, 0.4375, 0.6875, 0.4375, 0.5625, 0.4062, 0.5625, 0.4062, 0.625, 0.4375, 0.625, 0.4375, 0.5, 0.4062, 0.5, 0.4062, 0.5625, 0.4375, 0.5625, 0.4375, 0.9375, 0.4062, 0.9375, 0.4219, 1.0, 0.4375, 0.4375, 0.4062, 0.4375, 0.4062, 0.5, 0.4375, 0.5, 0.4375, 0.875, 0.4062, 0.875, 0.4062, 0.9375, 0.4375, 0.9375, 0.4375, 0.375, 0.4062, 0.375, 0.4062, 0.4375, 0.4375, 0.4375, 0.4375, 0.8125, 0.4062, 0.8125, 0.4062, 0.875, 0.4375, 0.875, 0.4375, 0.3125, 0.4062, 0.3125, 0.4062, 0.375, 0.4375, 0.375, 0.4375, 0.75, 0.4062, 0.75, 0.4062, 0.8125, 0.4375, 0.8125, 0.4375, 0.6875, 0.4062, 0.6875, 0.4062, 0.75, 0.4375, 0.75, 0.4062, 0.875, 0.375, 0.875, 0.375, 0.9375, 0.4062, 0.9375, 0.4062, 0.375, 0.375, 0.375, 0.375, 0.4375, 0.4062, 0.4375, 0.4062, 0.8125, 0.375, 0.8125, 0.375, 0.875, 0.4062, 0.875, 0.4062, 0.3125, 0.375, 0.3125, 0.375, 0.375, 0.4062, 0.375, 0.4062, 0.75, 0.375, 0.75, 0.375, 0.8125, 0.4062, 0.8125, 0.4062, 0.6875, 0.375, 0.6875, 0.375, 0.75, 0.4062, 0.75, 0.4062, 0.625, 0.375, 0.625, 0.375, 0.6875, 0.4062, 0.6875, 0.4062, 0.5625, 0.375, 0.5625, 0.375, 0.625, 0.4062, 0.625, 0.4062, 0.5, 0.375, 0.5, 0.375, 0.5625, 0.4062, 0.5625, 0.4062, 0.9375, 0.375, 0.9375, 0.3906, 1.0, 0.4062, 0.4375, 0.375, 0.4375, 0.375, 0.5, 0.4062, 0.5, 0.375, 0.625, 0.3438, 0.625, 0.3438, 0.6875, 0.375, 0.6875, 0.375, 0.5625, 0.3438, 0.5625, 0.3438, 0.625, 0.375, 0.625, 0.375, 0.5, 0.3437, 0.5, 0.3438, 0.5625, 0.375, 0.5625, 0.375, 0.9375, 0.3438, 0.9375, 0.3594, 1.0, 0.375, 0.4375, 0.3438, 0.4375, 0.3437, 0.5, 0.375, 0.5, 0.375, 0.875, 0.3438, 0.875, 0.3438, 0.9375, 0.375, 0.9375, 0.375, 0.375, 0.3438, 0.375, 0.3438, 0.4375, 0.375, 0.4375, 0.375, 0.8125, 0.3438, 0.8125, 0.3438, 0.875, 0.375, 0.875, 0.375, 0.3125, 0.3438, 0.3125, 0.3438, 0.375, 0.375, 0.375, 0.375, 0.75, 0.3438, 0.75, 0.3438, 0.8125, 0.375, 0.8125, 0.375, 0.6875, 0.3438, 0.6875, 0.3438, 0.75, 0.375, 0.75, 0.3438, 0.375, 0.3125, 0.375, 0.3125, 0.4375, 0.3438, 0.4375, 0.3438, 0.8125, 0.3125, 0.8125, 0.3125, 0.875, 0.3438, 0.875, 0.3438, 0.3125, 0.3125, 0.3125, 0.3125, 0.375, 0.3438, 0.375, 0.3438, 0.75, 0.3125, 0.75, 0.3125, 0.8125, 0.3438, 0.8125, 0.3438, 0.6875, 0.3125, 0.6875, 0.3125, 0.75, 0.3438, 0.75, 0.3438, 0.625, 0.3125, 0.625, 0.3125, 0.6875, 0.3438, 0.6875, 0.3438, 0.5625, 0.3125, 0.5625, 0.3125, 0.625, 0.3438, 0.625, 0.3437, 0.5, 0.3125, 0.5, 0.3125, 0.5625, 0.3438, 0.5625, 0.3438, 0.9375, 0.3125, 0.9375, 0.3281, 1.0, 0.3438, 0.4375, 0.3125, 0.4375, 0.3125, 0.5, 0.3437, 0.5, 0.3438, 0.875, 0.3125, 0.875, 0.3125, 0.9375, 0.3438, 0.9375, 0.3125, 0.5625, 0.2812, 0.5625, 0.2812, 0.625, 0.3125, 0.625, 0.3125, 0.5, 0.2812, 0.5, 0.2812, 0.5625, 0.3125, 0.5625, 0.3125, 0.9375, 0.2812, 0.9375, 0.2969, 1.0, 0.3125, 0.4375, 0.2812, 0.4375, 0.2812, 0.5, 0.3125, 0.5, 0.3125, 0.875, 0.2812, 0.875, 0.2812, 0.9375, 0.3125, 0.9375, 0.3125, 0.375, 0.2812, 0.375, 0.2812, 0.4375, 0.3125, 0.4375, 0.3125, 0.8125, 0.2812, 0.8125, 0.2812, 0.875, 0.3125, 0.875, 0.3125, 0.3125, 0.2812, 0.3125, 0.2812, 0.375, 0.3125, 0.375, 0.3125, 0.75, 0.2812, 0.75, 0.2812, 0.8125, 0.3125, 0.8125, 0.3125, 0.6875, 0.2812, 0.6875, 0.2812, 0.75, 0.3125, 0.75, 0.3125, 0.625, 0.2812, 0.625, 0.2812, 0.6875, 0.3125, 0.6875, 0.2812, 0.3125, 0.25, 0.3125, 0.25, 0.375, 0.2812, 0.375, 0.2812, 0.75, 0.25, 0.75, 0.25, 0.8125, 0.2812, 0.8125, 0.2812, 0.6875, 0.25, 0.6875, 0.25, 0.75, 0.2812, 0.75, 0.2812, 0.625, 0.25, 0.625, 0.25, 0.6875, 0.2812, 0.6875, 0.2812, 0.5625, 0.25, 0.5625, 0.25, 0.625, 0.2812, 0.625, 0.2812, 0.5, 0.25, 0.5, 0.25, 0.5625, 0.2812, 0.5625, 0.2812, 0.9375, 0.25, 0.9375, 0.2656, 1.0, 0.2812, 0.4375, 0.25, 0.4375, 0.25, 0.5, 0.2812, 0.5, 0.2812, 0.875, 0.25, 0.875, 0.25, 0.9375, 0.2812, 0.9375, 0.2812, 0.375, 0.25, 0.375, 0.25, 0.4375, 0.2812, 0.4375, 0.2812, 0.8125, 0.25, 0.8125, 0.25, 0.875, 0.2812, 0.875, 0.25, 0.5, 0.2187, 0.5, 0.2188, 0.5625, 0.25, 0.5625, 0.25, 0.9375, 0.2188, 0.9375, 0.2344, 1.0, 0.25, 0.4375, 0.2188, 0.4375, 0.2187, 0.5, 0.25, 0.5, 0.25, 0.875, 0.2188, 0.875, 0.2188, 0.9375, 0.25, 0.9375, 0.25, 0.375, 0.2188, 0.375, 0.2188, 0.4375, 0.25, 0.4375, 0.25, 0.8125, 0.2188, 0.8125, 0.2188, 0.875, 0.25, 0.875, 0.25, 0.3125, 0.2188, 0.3125, 0.2188, 0.375, 0.25, 0.375, 0.25, 0.75, 0.2188, 0.75, 0.2188, 0.8125, 0.25, 0.8125, 0.25, 0.6875, 0.2188, 0.6875, 0.2188, 0.75, 0.25, 0.75, 0.25, 0.625, 0.2188, 0.625, 0.2188, 0.6875, 0.25, 0.6875, 0.25, 0.5625, 0.2188, 0.5625, 0.2188, 0.625, 0.25, 0.625, 0.2188, 0.75, 0.1875, 0.75, 0.1875, 0.8125, 0.2188, 0.8125, 0.2188, 0.6875, 0.1875, 0.6875, 0.1875, 0.75, 0.2188, 0.75, 0.2188, 0.625, 0.1875, 0.625, 0.1875, 0.6875, 0.2188, 0.6875, 0.2188, 0.5625, 0.1875, 0.5625, 0.1875, 0.625, 0.2188, 0.625, 0.2187, 0.5, 0.1875, 0.5, 0.1875, 0.5625, 0.2188, 0.5625, 0.2188, 0.9375, 0.1875, 0.9375, 0.2031, 1.0, 0.2188, 0.4375, 0.1875, 0.4375, 0.1875, 0.5, 0.2187, 0.5, 0.2188, 0.875, 0.1875, 0.875, 0.1875, 0.9375, 0.2188, 0.9375, 0.2188, 0.375, 0.1875, 0.375, 0.1875, 0.4375, 0.2188, 0.4375, 0.2188, 0.8125, 0.1875, 0.8125, 0.1875, 0.875, 0.2188, 0.875, 0.2188, 0.3125, 0.1875, 0.3125, 0.1875, 0.375, 0.2188, 0.375, 0.1875, 0.5, 0.1562, 0.5, 0.1562, 0.5625, 0.1875, 0.5625, 0.1875, 0.9375, 0.1563, 0.9375, 0.1719, 1.0, 0.1875, 0.4375, 0.1562, 0.4375, 0.1562, 0.5, 0.1875, 0.5, 0.1875, 0.875, 0.1562, 0.875, 0.1563, 0.9375, 0.1875, 0.9375, 0.1875, 0.375, 0.1563, 0.375, 0.1562, 0.4375, 0.1875, 0.4375, 0.1875, 0.8125, 0.1562, 0.8125, 0.1562, 0.875, 0.1875, 0.875, 0.1875, 0.3125, 0.1562, 0.3125, 0.1563, 0.375, 0.1875, 0.375, 0.1875, 0.75, 0.1562, 0.75, 0.1562, 0.8125, 0.1875, 0.8125, 0.1875, 0.6875, 0.1562, 0.6875, 0.1562, 0.75, 0.1875, 0.75, 0.1875, 0.625, 0.1563, 0.625, 0.1562, 0.6875, 0.1875, 0.6875, 0.1875, 0.5625, 0.1562, 0.5625, 0.1563, 0.625, 0.1875, 0.625, 0.1562, 0.6875, 0.125, 0.6875, 0.125, 0.75, 0.1562, 0.75, 0.1563, 0.625, 0.125, 0.625, 0.125, 0.6875, 0.1562, 0.6875, 0.1562, 0.5625, 0.125, 0.5625, 0.125, 0.625, 0.1563, 0.625, 0.1562, 0.5, 0.125, 0.5, 0.125, 0.5625, 0.1562, 0.5625, 0.1563, 0.9375, 0.125, 0.9375, 0.1406, 1.0, 0.1562, 0.4375, 0.125, 0.4375, 0.125, 0.5, 0.1562, 0.5, 0.1562, 0.875, 0.125, 0.875, 0.125, 0.9375, 0.1563, 0.9375, 0.1563, 0.375, 0.125, 0.375, 0.125, 0.4375, 0.1562, 0.4375, 0.1562, 0.8125, 0.125, 0.8125, 0.125, 0.875, 0.1562, 0.875, 0.1562, 0.3125, 0.125, 0.3125, 0.125, 0.375, 0.1563, 0.375, 0.1562, 0.75, 0.125, 0.75, 0.125, 0.8125, 0.1562, 0.8125, 0.125, 0.9375, 0.09375, 0.9375, 0.1094, 1.0, 0.125, 0.4375, 0.09375, 0.4375, 0.09375, 0.5, 0.125, 0.5, 0.125, 0.875, 0.09375, 0.875, 0.09375, 0.9375, 0.125, 0.9375, 0.125, 0.375, 0.09375, 0.375, 0.09375, 0.4375, 0.125, 0.4375, 0.125, 0.8125, 0.09375, 0.8125, 0.09375, 0.875, 0.125, 0.875, 0.125, 0.3125, 0.09375, 0.3125, 0.09375, 0.375, 0.125, 0.375, 0.125, 0.75, 0.09375, 0.75, 0.09375, 0.8125, 0.125, 0.8125, 0.125, 0.6875, 0.09375, 0.6875, 0.09375, 0.75, 0.125, 0.75, 0.125, 0.625, 0.09375, 0.625, 0.09375, 0.6875, 0.125, 0.6875, 0.125, 0.5625, 0.09375, 0.5625, 0.09375, 0.625, 0.125, 0.625, 0.125, 0.5, 0.09375, 0.5, 0.09375, 0.5625, 0.125, 0.5625, 0.09375, 0.6875, 0.0625, 0.6875, 0.0625, 0.75, 0.09375, 0.75, 0.09375, 0.625, 0.0625, 0.625, 0.0625, 0.6875, 0.09375, 0.6875, 0.09375, 0.5625, 0.0625, 0.5625, 0.0625, 0.625, 0.09375, 0.625, 0.09375, 0.5, 0.0625, 0.5, 0.0625, 0.5625, 0.09375, 0.5625, 0.09375, 0.9375, 0.0625, 0.9375, 0.07812, 1.0, 0.09375, 0.4375, 0.0625, 0.4375, 0.0625, 0.5, 0.09375, 0.5, 0.09375, 0.875, 0.0625, 0.875, 0.0625, 0.9375, 0.09375, 0.9375, 0.09375, 0.375, 0.0625, 0.375, 0.0625, 0.4375, 0.09375, 0.4375, 0.09375, 0.8125, 0.0625, 0.8125, 0.0625, 0.875, 0.09375, 0.875, 0.09375, 0.3125, 0.0625, 0.3125, 0.0625, 0.375, 0.09375, 0.375, 0.09375, 0.75, 0.0625, 0.75, 0.0625, 0.8125, 0.09375, 0.8125, 0.0625, 0.4375, 0.03125, 0.4375, 0.03125, 0.5, 0.0625, 0.5, 0.0625, 0.875, 0.03125, 0.875, 0.03125, 0.9375, 0.0625, 0.9375, 0.0625, 0.375, 0.03125, 0.375, 0.03125, 0.4375, 0.0625, 0.4375, 0.0625, 0.8125, 0.03125, 0.8125, 0.03125, 0.875, 0.0625, 0.875, 0.0625, 0.3125, 0.03125, 0.3125, 0.03125, 0.375, 0.0625, 0.375, 0.0625, 0.75, 0.03125, 0.75, 0.03125, 0.8125, 0.0625, 0.8125, 0.0625, 0.6875, 0.03125, 0.6875, 0.03125, 0.75, 0.0625, 0.75, 0.0625, 0.625, 0.03125, 0.625, 0.03125, 0.6875, 0.0625, 0.6875, 0.0625, 0.5625, 0.03125, 0.5625, 0.03125, 0.625, 0.0625, 0.625, 0.0625, 0.5, 0.03125, 0.5, 0.03125, 0.5625, 0.0625, 0.5625, 0.0625, 0.9375, 0.03125, 0.9375, 0.04687, 1.0, 0.03125, 0.625, 0.0, 0.625, 0.0, 0.6875, 0.03125, 0.6875, 0.03125, 0.5625, 0.0, 0.5625, 0.0, 0.625, 0.03125, 0.625, 0.03125, 0.5, 0.0, 0.5, 0.0, 0.5625, 0.03125, 0.5625, 0.03125, 0.9375, 0.0, 0.9375, 0.01562, 1.0, 0.03125, 0.4375, 0.0, 0.4375, 0.0, 0.5, 0.03125, 0.5, 0.03125, 0.875, 0.0, 0.875, 0.0, 0.9375, 0.03125, 0.9375, 0.03125, 0.375, 0.0, 0.375, 0.0, 0.4375, 0.03125, 0.4375, 0.03125, 0.8125, 0.0, 0.8125, 0.0, 0.875, 0.03125, 0.875, 0.03125, 0.3125, 0.0, 0.3125, 0.0, 0.375, 0.03125, 0.375, 0.03125, 0.75, 0.0, 0.75, 0.0, 0.8125, 0.03125, 0.8125, 0.03125, 0.6875, 0.0, 0.6875, 0.0, 0.75, 0.03125, 0.75, 1.0, 0.375, 0.9688, 0.375, 0.9687, 0.4375, 1.0, 0.4375, 1.0, 0.8125, 0.9687, 0.8125, 0.9687, 0.875, 1.0, 0.875, 1.0, 0.3125, 0.9687, 0.3125, 0.9688, 0.375, 1.0, 0.375, 1.0, 0.75, 0.9688, 0.75, 0.9687, 0.8125, 1.0, 0.8125, 1.0, 0.6875, 0.9687, 0.6875, 0.9688, 0.75, 1.0, 0.75, 1.0, 0.625, 0.9688, 0.625, 0.9687, 0.6875, 1.0, 0.6875, 1.0, 0.5625, 0.9687, 0.5625, 0.9688, 0.625, 1.0, 0.625, 1.0, 0.5, 0.9687, 0.5, 0.9687, 0.5625, 1.0, 0.5625, 1.0, 0.9375, 0.9688, 0.9375, 0.9844, 1.0, 1.0, 0.4375, 0.9687, 0.4375, 0.9687, 0.5, 1.0, 0.5, 1.0, 0.875, 0.9687, 0.875, 0.9688, 0.9375, 1.0, 0.9375, 0.9687, 0.5625, 0.9375, 0.5625, 0.9375, 0.625, 0.9688, 0.625, 0.9687, 0.5, 0.9375, 0.5, 0.9375, 0.5625, 0.9687, 0.5625, 0.9688, 0.9375, 0.9375, 0.9375, 0.9531, 1.0, 0.9687, 0.4375, 0.9375, 0.4375, 0.9375, 0.5, 0.9687, 0.5, 0.9687, 0.875, 0.9375, 0.875, 0.9375, 0.9375, 0.9688, 0.9375, 0.9688, 0.375, 0.9375, 0.375, 0.9375, 0.4375, 0.9687, 0.4375, 0.9687, 0.8125, 0.9375, 0.8125, 0.9375, 0.875, 0.9687, 0.875, 0.9687, 0.3125, 0.9375, 0.3125, 0.9375, 0.375, 0.9688, 0.375, 0.9688, 0.75, 0.9375, 0.75, 0.9375, 0.8125, 0.9687, 0.8125, 0.9687, 0.6875, 0.9375, 0.6875, 0.9375, 0.75, 0.9688, 0.75, 0.9688, 0.625, 0.9375, 0.625, 0.9375, 0.6875, 0.9687, 0.6875, 0.9375, 0.8125, 0.9062, 0.8125, 0.9062, 0.875, 0.9375, 0.875, 0.9375, 0.3125, 0.9062, 0.3125, 0.9062, 0.375, 0.9375, 0.375, 0.9375, 0.75, 0.9062, 0.75, 0.9062, 0.8125, 0.9375, 0.8125, 0.9375, 0.6875, 0.9062, 0.6875, 0.9062, 0.75, 0.9375, 0.75, 0.9375, 0.625, 0.9062, 0.625, 0.9062, 0.6875, 0.9375, 0.6875, 0.9375, 0.5625, 0.9062, 0.5625, 0.9062, 0.625, 0.9375, 0.625, 0.9375, 0.5, 0.9062, 0.5, 0.9062, 0.5625, 0.9375, 0.5625, 0.9375, 0.9375, 0.9062, 0.9375, 0.9219, 1.0, 0.9375, 0.4375, 0.9062, 0.4375, 0.9062, 0.5, 0.9375, 0.5, 0.9375, 0.875, 0.9062, 0.875, 0.9062, 0.9375, 0.9375, 0.9375, 0.9375, 0.375, 0.9062, 0.375, 0.9062, 0.4375, 0.9375, 0.4375, 0.9062, 0.5625, 0.875, 0.5625, 0.875, 0.625, 0.9062, 0.625, 0.9062, 0.5, 0.875, 0.5, 0.875, 0.5625, 0.9062, 0.5625, 0.9062, 0.9375, 0.875, 0.9375, 0.8906, 1.0, 0.9062, 0.4375, 0.875, 0.4375, 0.875, 0.5, 0.9062, 0.5, 0.9062, 0.875, 0.875, 0.875, 0.875, 0.9375, 0.9062, 0.9375, 0.9062, 0.375, 0.875, 0.375, 0.875, 0.4375, 0.9062, 0.4375, 0.9062, 0.8125, 0.875, 0.8125, 0.875, 0.875, 0.9062, 0.875, 0.9062, 0.3125, 0.875, 0.3125, 0.875, 0.375, 0.9062, 0.375, 0.9062, 0.75, 0.875, 0.75, 0.875, 0.8125, 0.9062, 0.8125, 0.9062, 0.6875, 0.875, 0.6875, 0.875, 0.75, 0.9062, 0.75, 0.9062, 0.625, 0.875, 0.625, 0.875, 0.6875, 0.9062, 0.6875, 0.875, 0.3125, 0.8437, 0.3125, 0.8438, 0.375, 0.875, 0.375, 0.875, 0.75, 0.8438, 0.75, 0.8437, 0.8125, 0.875, 0.8125, 0.875, 0.6875, 0.8437, 0.6875, 0.8438, 0.75, 0.875, 0.75, 0.875, 0.625, 0.8438, 0.625, 0.8437, 0.6875, 0.875, 0.6875, 0.875, 0.5625, 0.8437, 0.5625, 0.8438, 0.625, 0.875, 0.625, 0.875, 0.5, 0.8437, 0.5, 0.8437, 0.5625, 0.875, 0.5625, 0.875, 0.9375, 0.8438, 0.9375, 0.8594, 1.0, 0.875, 0.4375, 0.8437, 0.4375, 0.8437, 0.5, 0.875, 0.5, 0.875, 0.875, 0.8438, 0.875, 0.8438, 0.9375, 0.875, 0.9375, 0.875, 0.375, 0.8438, 0.375, 0.8437, 0.4375, 0.875, 0.4375, 0.875, 0.8125, 0.8437, 0.8125, 0.8438, 0.875, 0.875, 0.875, 0.8437, 0.5, 0.8125, 0.5, 0.8125, 0.5625, 0.8437, 0.5625, 0.8438, 0.9375, 0.8125, 0.9375, 0.8281, 1.0, 0.8437, 0.4375, 0.8125, 0.4375, 0.8125, 0.5, 0.8437, 0.5, 0.8438, 0.875, 0.8125, 0.875, 0.8125, 0.9375, 0.8438, 0.9375, 0.8438, 0.375, 0.8125, 0.375, 0.8125, 0.4375, 0.8437, 0.4375, 0.8437, 0.8125, 0.8125, 0.8125, 0.8125, 0.875, 0.8438, 0.875, 0.8437, 0.3125, 0.8125, 0.3125, 0.8125, 0.375, 0.8438, 0.375, 0.8438, 0.75, 0.8125, 0.75, 0.8125, 0.8125, 0.8437, 0.8125, 0.8437, 0.6875, 0.8125, 0.6875, 0.8125, 0.75, 0.8438, 0.75, 0.8438, 0.625, 0.8125, 0.625, 0.8125, 0.6875, 0.8437, 0.6875, 0.8437, 0.5625, 0.8125, 0.5625, 0.8125, 0.625, 0.8438, 0.625, 0.8125, 0.75, 0.7812, 0.75, 0.7812, 0.8125, 0.8125, 0.8125, 0.8125, 0.6875, 0.7812, 0.6875, 0.7812, 0.75, 0.8125, 0.75, 0.8125, 0.625, 0.7812, 0.625, 0.7812, 0.6875, 0.8125, 0.6875, 0.8125, 0.5625, 0.7812, 0.5625, 0.7812, 0.625, 0.8125, 0.625, 0.8125, 0.5, 0.7812, 0.5, 0.7812, 0.5625, 0.8125, 0.5625, 0.8125, 0.9375, 0.7812, 0.9375, 0.7969, 1.0, 0.8125, 0.4375, 0.7812, 0.4375, 0.7812, 0.5, 0.8125, 0.5, 0.8125, 0.875, 0.7812, 0.875, 0.7812, 0.9375, 0.8125, 0.9375, 0.8125, 0.375, 0.7812, 0.375, 0.7812, 0.4375, 0.8125, 0.4375, 0.8125, 0.8125, 0.7812, 0.8125, 0.7812, 0.875, 0.8125, 0.875, 0.8125, 0.3125, 0.7812, 0.3125, 0.7812, 0.375, 0.8125, 0.375, 0.7812, 0.5, 0.75, 0.5, 0.75, 0.5625, 0.7812, 0.5625, 0.7812, 0.9375, 0.75, 0.9375, 0.7656, 1.0, 0.7812, 0.4375, 0.75, 0.4375, 0.75, 0.5, 0.7812, 0.5, 0.7812, 0.875, 0.75, 0.875, 0.75, 0.9375, 0.7812, 0.9375, 0.7812, 0.375, 0.75, 0.375, 0.75, 0.4375, 0.7812, 0.4375, 0.7812, 0.8125, 0.75, 0.8125, 0.75, 0.875, 0.7812, 0.875, 0.7812, 0.3125, 0.75, 0.3125, 0.75, 0.375, 0.7812, 0.375, 0.7812, 0.75, 0.75, 0.75, 0.75, 0.8125, 0.7812, 0.8125, 0.7812, 0.6875, 0.75, 0.6875, 0.75, 0.75, 0.7812, 0.75, 0.7812, 0.625, 0.75, 0.625, 0.75, 0.6875, 0.7812, 0.6875, 0.7812, 0.5625, 0.75, 0.5625, 0.75, 0.625, 0.7812, 0.625])
me_sphere.update()

# ---- objects
ob_cylinder = bpy.data.objects.new('Cylinder', me_cylinder)
ob_sphere = bpy.data.objects.new('Sphere', me_sphere)

# ---- transforms, parenting, visibility, modifiers, constraints
ob_cylinder.location = (0.0, 0.0, 1.907e-06)
ob_sphere.location = (0.0, 0.0, 3.815e-06)

# ---- collection membership
col_collection.objects.link(ob_cylinder)
col_collection.objects.link(ob_sphere)

# ---- scene / render settings (as saved in the file)
scene.frame_start = 1; scene.frame_end = 250; scene.frame_set(1)
scene.render.engine = 'BLENDER_EEVEE_NEXT'
scene.cycles.sampling_pattern = 'TABULATED_SOBOL'
scene.view_settings.view_transform = 'Filmic'
bpy.context.view_layer.update()

# ---- added for rendering (the .blend has no active camera and no usable light): camera, sun
cam_auto = bpy.data.cameras.new('AutoCamera')
cam_auto.lens = 50.0
cam_auto.sensor_width = 36.0
cam_auto.clip_end = 1735.09
ob_auto_camera = bpy.data.objects.new('AutoCamera', cam_auto)
scene.collection.objects.link(ob_auto_camera)
ob_auto_camera.location = (98.8657, -118.639, 111.696)
ob_auto_camera.rotation_euler = (1.09748, -7.21219e-08, 0.694738)
scene.camera = ob_auto_camera
light_auto_sun = bpy.data.lights.new('AutoSun', 'SUN')
light_auto_sun.energy = 3.0
light_auto_sun.angle = 0.0523599
ob_auto_sun = bpy.data.objects.new('AutoSun', light_auto_sun)
scene.collection.objects.link(ob_auto_sun)
ob_auto_sun.rotation_euler = (0.872665, 0.174533, 0.523599)
bpy.context.view_layer.update()

